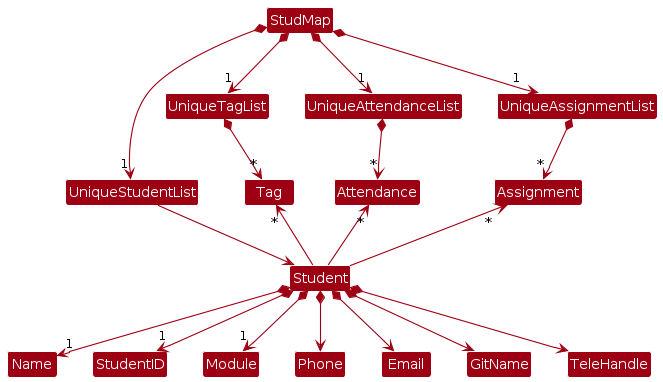

The diagram above was rendered by PlantUML. Its source (embedded in the PNG):
@startuml
!include style.puml
skinparam arrowThickness 1.1
skinparam arrowColor MODEL_COLOR
skinparam classBackgroundColor MODEL_COLOR

StudMap *-down-> "1" UniqueStudentList
StudMap *-down-> "1" UniqueTagList
StudMap *-down-> "1" UniqueAttendanceList
StudMap *-down-> "1" UniqueAssignmentList

UniqueStudentList -down-> Student
UniqueTagList *-down-> "*" Tag
UniqueAttendanceList *-down-> "*" Attendance
UniqueAssignmentList *-down-> "*" Assignment

Student -up-> "*" Tag
Student -up-> "*" Attendance
Student -up-> "*" Assignment

Student *--> "1" Name
Student *--> "1" StudentID
Student *--> "1" Module
Student *--> Phone
Student *--> Email
Student *--> GitName
Student *--> TeleHandle
@enduml